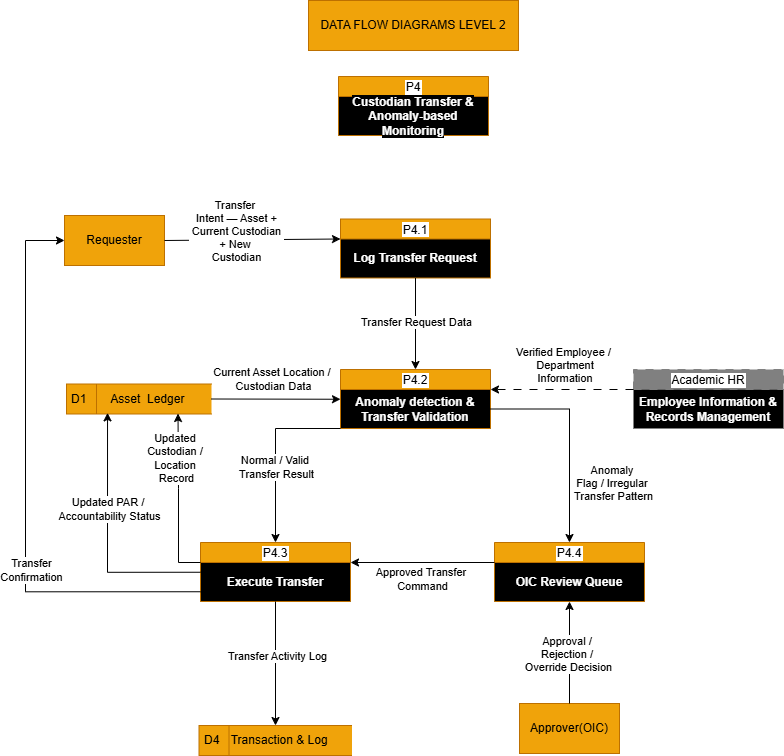

The diagram above was exported from draw.io. Its source (the exported page's mxGraphModel, read from the mxfile embedded in the PNG):
<mxGraphModel dx="1011" dy="501" grid="0" gridSize="10" guides="1" tooltips="1" connect="1" arrows="1" fold="1" page="1" pageScale="1" pageWidth="850" pageHeight="1100" math="0" shadow="0">
  <root>
    <mxCell id="0" />
    <mxCell id="1" parent="0" />
    <mxCell id="7P3fTfeqAieI3tslkC---1" parent="1" style="html=1;dashed=0;whiteSpace=wrap;fillColor=#f0a30a;fontColor=#000000;strokeColor=#BD7000;" value="DATA FLOW DIAGRAMS LEVEL 2" vertex="1">
      <mxGeometry height="50" width="210" x="320" y="22" as="geometry" />
    </mxCell>
    <mxCell id="7P3fTfeqAieI3tslkC---2" parent="1" style="swimlane;fontStyle=0;childLayout=stackLayout;horizontal=1;startSize=20;fillColor=#f0a30a;horizontalStack=0;resizeParent=1;resizeParentMax=0;resizeLast=0;collapsible=0;marginBottom=0;swimlaneFillColor=#000000;labelBackgroundColor=#FFFFFF;fontColor=#000000;strokeColor=#BD7000;" value="P4" vertex="1">
      <mxGeometry height="59" width="150" x="350" y="98" as="geometry" />
    </mxCell>
    <mxCell id="7P3fTfeqAieI3tslkC---3" parent="7P3fTfeqAieI3tslkC---2" style="text;html=1;whiteSpace=wrap;strokeColor=none;fillColor=none;align=center;verticalAlign=middle;rounded=0;" value="&lt;font style=&quot;color: rgb(255, 255, 255); background-color: rgb(0, 0, 0);&quot;&gt;&lt;b&gt;Custodian Transfer &amp;amp; Anomaly-based Monitoring&lt;/b&gt;&lt;/font&gt;" vertex="1">
      <mxGeometry height="39" width="150" y="20" as="geometry" />
    </mxCell>
    <mxCell id="7P3fTfeqAieI3tslkC---4" parent="1" style="html=1;dashed=0;whiteSpace=wrap;fillColor=#f0a30a;fontColor=#000000;strokeColor=#BD7000;" value="Requester" vertex="1">
      <mxGeometry height="50" width="100" x="76" y="237" as="geometry" />
    </mxCell>
    <mxCell id="7P3fTfeqAieI3tslkC---5" parent="1" style="swimlane;fontStyle=0;childLayout=stackLayout;horizontal=1;startSize=20;fillColor=#f0a30a;horizontalStack=0;resizeParent=1;resizeParentMax=0;resizeLast=0;collapsible=0;marginBottom=0;swimlaneFillColor=#000000;labelBackgroundColor=#FFFFFF;fontColor=#000000;strokeColor=#BD7000;" value="P4.1" vertex="1">
      <mxGeometry height="59" width="150" x="352" y="240.5" as="geometry" />
    </mxCell>
    <mxCell id="7P3fTfeqAieI3tslkC---6" parent="7P3fTfeqAieI3tslkC---5" style="text;html=1;whiteSpace=wrap;strokeColor=none;fillColor=none;align=center;verticalAlign=middle;rounded=0;" value="&lt;font style=&quot;color: rgb(255, 255, 255); background-color: rgb(0, 0, 0);&quot;&gt;&lt;b&gt;Log Transfer Request&lt;/b&gt;&lt;/font&gt;" vertex="1">
      <mxGeometry height="39" width="150" y="20" as="geometry" />
    </mxCell>
    <mxCell id="7P3fTfeqAieI3tslkC---7" edge="1" parent="1" source="7P3fTfeqAieI3tslkC---4" style="endArrow=classic;html=1;rounded=0;entryX=0;entryY=0;entryDx=0;entryDy=0;exitX=1;exitY=0.5;exitDx=0;exitDy=0;" target="7P3fTfeqAieI3tslkC---6" value="">
      <mxGeometry height="50" relative="1" width="50" as="geometry">
        <mxPoint x="364" y="197" as="sourcePoint" />
        <mxPoint x="414" y="147" as="targetPoint" />
      </mxGeometry>
    </mxCell>
    <mxCell id="7P3fTfeqAieI3tslkC---8" connectable="0" parent="7P3fTfeqAieI3tslkC---7" style="edgeLabel;html=1;align=center;verticalAlign=middle;resizable=0;points=[];" value="Transfer&amp;nbsp;&lt;div&gt;Intent — Asset +&lt;/div&gt;&lt;div&gt;&amp;nbsp;Current Custodian&amp;nbsp;&lt;/div&gt;&lt;div&gt;+ New&amp;nbsp;&lt;/div&gt;&lt;div&gt;Custodian&lt;/div&gt;" vertex="1">
      <mxGeometry relative="1" x="-0.3966" y="2" as="geometry">
        <mxPoint x="19" y="-7" as="offset" />
      </mxGeometry>
    </mxCell>
    <mxCell id="7P3fTfeqAieI3tslkC---9" parent="1" style="swimlane;fontStyle=0;childLayout=stackLayout;horizontal=1;startSize=20;fillColor=#f0a30a;horizontalStack=0;resizeParent=1;resizeParentMax=0;resizeLast=0;collapsible=0;marginBottom=0;swimlaneFillColor=#000000;labelBackgroundColor=#FFFFFF;fontColor=#000000;strokeColor=#BD7000;" value="P4.2" vertex="1">
      <mxGeometry height="59" width="150" x="352" y="391" as="geometry" />
    </mxCell>
    <mxCell id="7P3fTfeqAieI3tslkC---10" parent="7P3fTfeqAieI3tslkC---9" style="text;html=1;whiteSpace=wrap;strokeColor=none;fillColor=none;align=center;verticalAlign=middle;rounded=0;" value="&lt;font style=&quot;color: rgb(255, 255, 255); background-color: rgb(0, 0, 0);&quot;&gt;&lt;b&gt;Anomaly detection &amp;amp; Transfer Validation&lt;/b&gt;&lt;/font&gt;" vertex="1">
      <mxGeometry height="39" width="150" y="20" as="geometry" />
    </mxCell>
    <mxCell id="7P3fTfeqAieI3tslkC---11" edge="1" parent="1" source="7P3fTfeqAieI3tslkC---6" style="endArrow=classic;html=1;rounded=0;entryX=0.5;entryY=0;entryDx=0;entryDy=0;exitX=0.5;exitY=1;exitDx=0;exitDy=0;" target="7P3fTfeqAieI3tslkC---9" value="">
      <mxGeometry height="50" relative="1" width="50" as="geometry">
        <mxPoint x="329" y="316" as="sourcePoint" />
        <mxPoint x="379" y="266" as="targetPoint" />
      </mxGeometry>
    </mxCell>
    <mxCell id="7P3fTfeqAieI3tslkC---12" connectable="0" parent="7P3fTfeqAieI3tslkC---11" style="edgeLabel;html=1;align=center;verticalAlign=middle;resizable=0;points=[];" value="Transfer Request Data" vertex="1">
      <mxGeometry relative="1" x="-0.0298" as="geometry">
        <mxPoint as="offset" />
      </mxGeometry>
    </mxCell>
    <mxCell id="7P3fTfeqAieI3tslkC---13" parent="1" style="html=1;dashed=0;whiteSpace=wrap;shape=mxgraph.dfd.dataStoreID;align=left;spacingLeft=3;points=[[0,0],[0.5,0],[1,0],[0,0.5],[1,0.5],[0,1],[0.5,1],[1,1]];fillColor=#f0a30a;fontColor=#000000;strokeColor=#BD7000;" value="D1&lt;span style=&quot;white-space: pre;&quot;&gt;&#09;&lt;/span&gt;&amp;nbsp; &amp;nbsp; Asset&amp;nbsp; Ledger" vertex="1">
      <mxGeometry height="30" width="145" x="78" y="405.5" as="geometry" />
    </mxCell>
    <mxCell id="7P3fTfeqAieI3tslkC---14" edge="1" parent="1" source="7P3fTfeqAieI3tslkC---13" style="endArrow=classic;html=1;rounded=0;entryX=0;entryY=0.25;entryDx=0;entryDy=0;exitX=1;exitY=0.5;exitDx=0;exitDy=0;" target="7P3fTfeqAieI3tslkC---10" value="">
      <mxGeometry height="50" relative="1" width="50" as="geometry">
        <mxPoint x="273" y="417" as="sourcePoint" />
        <mxPoint x="524" y="484" as="targetPoint" />
      </mxGeometry>
    </mxCell>
    <mxCell id="7P3fTfeqAieI3tslkC---15" connectable="0" parent="7P3fTfeqAieI3tslkC---14" style="edgeLabel;html=1;align=center;verticalAlign=middle;resizable=0;points=[];" value="Current Asset Location /&amp;nbsp;&lt;div&gt;Custodian Data&lt;/div&gt;" vertex="1">
      <mxGeometry relative="1" x="0.3607" as="geometry">
        <mxPoint x="-26" y="-20" as="offset" />
      </mxGeometry>
    </mxCell>
    <mxCell id="7P3fTfeqAieI3tslkC---16" parent="1" style="swimlane;fontStyle=0;childLayout=stackLayout;horizontal=1;startSize=20;fillColor=#f0a30a;horizontalStack=0;resizeParent=1;resizeParentMax=0;resizeLast=0;collapsible=0;marginBottom=0;swimlaneFillColor=#000000;labelBackgroundColor=#FFFFFF;fontColor=#000000;strokeColor=#BD7000;" value="P4.3" vertex="1">
      <mxGeometry height="59" width="150" x="212" y="564" as="geometry" />
    </mxCell>
    <mxCell id="7P3fTfeqAieI3tslkC---17" parent="7P3fTfeqAieI3tslkC---16" style="text;html=1;whiteSpace=wrap;strokeColor=none;fillColor=none;align=center;verticalAlign=middle;rounded=0;" value="&lt;font style=&quot;color: rgb(255, 255, 255); background-color: rgb(0, 0, 0);&quot;&gt;&lt;b&gt;Execute Transfer&lt;/b&gt;&lt;/font&gt;" vertex="1">
      <mxGeometry height="39" width="150" y="20" as="geometry" />
    </mxCell>
    <mxCell id="7P3fTfeqAieI3tslkC---18" edge="1" parent="1" source="7P3fTfeqAieI3tslkC---10" style="endArrow=classic;html=1;rounded=0;exitX=0;exitY=1;exitDx=0;exitDy=0;entryX=0.5;entryY=0;entryDx=0;entryDy=0;edgeStyle=orthogonalEdgeStyle;" target="7P3fTfeqAieI3tslkC---16" value="">
      <mxGeometry height="50" relative="1" width="50" as="geometry">
        <Array as="points">
          <mxPoint x="287" y="450" />
        </Array>
        <mxPoint x="474" y="534" as="sourcePoint" />
        <mxPoint x="524" y="484" as="targetPoint" />
      </mxGeometry>
    </mxCell>
    <mxCell id="7P3fTfeqAieI3tslkC---19" connectable="0" parent="7P3fTfeqAieI3tslkC---18" style="edgeLabel;html=1;align=center;verticalAlign=middle;resizable=0;points=[];" value="Normal / Valid&amp;nbsp;&lt;div&gt;Transfer Result&lt;/div&gt;" vertex="1">
      <mxGeometry relative="1" x="-0.0127" as="geometry">
        <mxPoint y="15" as="offset" />
      </mxGeometry>
    </mxCell>
    <mxCell id="7P3fTfeqAieI3tslkC---21" parent="1" style="swimlane;fontStyle=0;childLayout=stackLayout;horizontal=1;startSize=20;fillColor=#f0a30a;horizontalStack=0;resizeParent=1;resizeParentMax=0;resizeLast=0;collapsible=0;marginBottom=0;swimlaneFillColor=#000000;labelBackgroundColor=#FFFFFF;fontColor=#000000;strokeColor=#BD7000;" value="P4.4" vertex="1">
      <mxGeometry height="59" width="150" x="506" y="564" as="geometry" />
    </mxCell>
    <mxCell id="7P3fTfeqAieI3tslkC---22" parent="7P3fTfeqAieI3tslkC---21" style="text;html=1;whiteSpace=wrap;strokeColor=none;fillColor=none;align=center;verticalAlign=middle;rounded=0;" value="&lt;font style=&quot;color: rgb(255, 255, 255); background-color: rgb(0, 0, 0);&quot;&gt;&lt;b&gt;OIC Review Queue&lt;/b&gt;&lt;/font&gt;" vertex="1">
      <mxGeometry height="39" width="150" y="20" as="geometry" />
    </mxCell>
    <mxCell id="7P3fTfeqAieI3tslkC---23" edge="1" parent="1" source="7P3fTfeqAieI3tslkC---10" style="endArrow=classic;html=1;rounded=0;exitX=1;exitY=0.5;exitDx=0;exitDy=0;entryX=0.5;entryY=0;entryDx=0;entryDy=0;edgeStyle=orthogonalEdgeStyle;" target="7P3fTfeqAieI3tslkC---21" value="">
      <mxGeometry height="50" relative="1" width="50" as="geometry">
        <mxPoint x="458" y="638" as="sourcePoint" />
        <mxPoint x="508" y="588" as="targetPoint" />
      </mxGeometry>
    </mxCell>
    <mxCell id="7P3fTfeqAieI3tslkC---24" connectable="0" parent="7P3fTfeqAieI3tslkC---23" style="edgeLabel;html=1;align=center;verticalAlign=middle;resizable=0;points=[];" value="Anomaly&amp;nbsp;&lt;div&gt;Flag / Irregular&amp;nbsp;&lt;div&gt;Transfer Pattern&lt;/div&gt;&lt;/div&gt;" vertex="1">
      <mxGeometry relative="1" x="-0.4834" y="-2" as="geometry">
        <mxPoint x="67" y="72" as="offset" />
      </mxGeometry>
    </mxCell>
    <mxCell id="7P3fTfeqAieI3tslkC---25" parent="1" style="html=1;dashed=0;whiteSpace=wrap;fillColor=#f0a30a;fontColor=#000000;strokeColor=#BD7000;" value="Approver(OIC)" vertex="1">
      <mxGeometry height="50" width="100" x="531" y="725" as="geometry" />
    </mxCell>
    <mxCell id="7P3fTfeqAieI3tslkC---26" edge="1" parent="1" source="7P3fTfeqAieI3tslkC---25" style="endArrow=classic;html=1;rounded=0;exitX=0.5;exitY=0;exitDx=0;exitDy=0;entryX=0.5;entryY=1;entryDx=0;entryDy=0;" target="7P3fTfeqAieI3tslkC---22" value="">
      <mxGeometry height="50" relative="1" width="50" as="geometry">
        <mxPoint x="468" y="647" as="sourcePoint" />
        <mxPoint x="518" y="597" as="targetPoint" />
      </mxGeometry>
    </mxCell>
    <mxCell id="7P3fTfeqAieI3tslkC---27" connectable="0" parent="7P3fTfeqAieI3tslkC---26" style="edgeLabel;html=1;align=center;verticalAlign=middle;resizable=0;points=[];" value="Approval /&amp;nbsp;&lt;div&gt;Rejection /&amp;nbsp;&lt;div&gt;Override Decision&lt;/div&gt;&lt;/div&gt;" vertex="1">
      <mxGeometry relative="1" x="-0.3863" y="3" as="geometry">
        <mxPoint x="1" y="-19" as="offset" />
      </mxGeometry>
    </mxCell>
    <mxCell id="7P3fTfeqAieI3tslkC---28" edge="1" parent="1" source="7P3fTfeqAieI3tslkC---22" style="endArrow=classic;html=1;rounded=0;entryX=1;entryY=0;entryDx=0;entryDy=0;exitX=0;exitY=0;exitDx=0;exitDy=0;" target="7P3fTfeqAieI3tslkC---17" value="">
      <mxGeometry height="50" relative="1" width="50" as="geometry">
        <mxPoint x="392" y="660" as="sourcePoint" />
        <mxPoint x="442" y="610" as="targetPoint" />
      </mxGeometry>
    </mxCell>
    <mxCell id="7P3fTfeqAieI3tslkC---29" connectable="0" parent="7P3fTfeqAieI3tslkC---28" style="edgeLabel;html=1;align=center;verticalAlign=middle;resizable=0;points=[];" value="Approved Transfer&amp;nbsp;&lt;div&gt;Command&lt;/div&gt;" vertex="1">
      <mxGeometry relative="1" x="0.4398" y="-4" as="geometry">
        <mxPoint x="31" y="20" as="offset" />
      </mxGeometry>
    </mxCell>
    <mxCell id="7P3fTfeqAieI3tslkC---30" edge="1" parent="1" source="7P3fTfeqAieI3tslkC---17" style="endArrow=classic;html=1;rounded=0;entryX=0.769;entryY=0.983;entryDx=0;entryDy=0;exitX=0;exitY=0;exitDx=0;exitDy=0;edgeStyle=orthogonalEdgeStyle;entryPerimeter=0;" target="7P3fTfeqAieI3tslkC---13" value="">
      <mxGeometry height="50" relative="1" width="50" as="geometry">
        <Array as="points">
          <mxPoint x="190" y="584" />
          <mxPoint x="190" y="510" />
        </Array>
        <mxPoint x="255" y="592" as="sourcePoint" />
        <mxPoint x="305" y="542" as="targetPoint" />
      </mxGeometry>
    </mxCell>
    <mxCell id="7P3fTfeqAieI3tslkC---31" connectable="0" parent="7P3fTfeqAieI3tslkC---30" style="edgeLabel;html=1;align=center;verticalAlign=middle;resizable=0;points=[];" value="Updated&amp;nbsp;&lt;div&gt;Custodian /&amp;nbsp;&lt;div&gt;Location&amp;nbsp;&lt;/div&gt;&lt;div&gt;Record&lt;/div&gt;&lt;/div&gt;" vertex="1">
      <mxGeometry relative="1" x="0.4849" y="2" as="geometry">
        <mxPoint as="offset" />
      </mxGeometry>
    </mxCell>
    <mxCell id="7P3fTfeqAieI3tslkC---32" edge="1" parent="1" source="7P3fTfeqAieI3tslkC---17" style="endArrow=classic;html=1;rounded=0;entryX=0.283;entryY=0.962;entryDx=0;entryDy=0;entryPerimeter=0;exitX=0;exitY=0.25;exitDx=0;exitDy=0;edgeStyle=orthogonalEdgeStyle;" target="7P3fTfeqAieI3tslkC---13" value="">
      <mxGeometry height="50" relative="1" width="50" as="geometry">
        <mxPoint x="258" y="519" as="sourcePoint" />
        <mxPoint x="308" y="469" as="targetPoint" />
      </mxGeometry>
    </mxCell>
    <mxCell id="7P3fTfeqAieI3tslkC---33" connectable="0" parent="7P3fTfeqAieI3tslkC---32" style="edgeLabel;html=1;align=center;verticalAlign=middle;resizable=0;points=[];" value="Updated PAR /&amp;nbsp;&lt;div&gt;Accountability Status&lt;/div&gt;" vertex="1">
      <mxGeometry relative="1" x="0.2394" y="-1" as="geometry">
        <mxPoint as="offset" />
      </mxGeometry>
    </mxCell>
    <mxCell id="7P3fTfeqAieI3tslkC---34" edge="1" parent="1" source="7P3fTfeqAieI3tslkC---17" style="endArrow=classic;html=1;rounded=0;exitX=0;exitY=0.75;exitDx=0;exitDy=0;entryX=0;entryY=0.5;entryDx=0;entryDy=0;edgeStyle=orthogonalEdgeStyle;" target="7P3fTfeqAieI3tslkC---4" value="">
      <mxGeometry height="50" relative="1" width="50" as="geometry">
        <Array as="points">
          <mxPoint x="37" y="613" />
          <mxPoint x="37" y="262" />
        </Array>
        <mxPoint x="242" y="565" as="sourcePoint" />
        <mxPoint x="292" y="515" as="targetPoint" />
      </mxGeometry>
    </mxCell>
    <mxCell id="7P3fTfeqAieI3tslkC---35" connectable="0" parent="7P3fTfeqAieI3tslkC---34" style="edgeLabel;html=1;align=center;verticalAlign=middle;resizable=0;points=[];" value="Transfer&lt;div&gt;Confirmation&lt;/div&gt;" vertex="1">
      <mxGeometry relative="1" x="-0.3023" y="-5" as="geometry">
        <mxPoint as="offset" />
      </mxGeometry>
    </mxCell>
    <mxCell id="7P3fTfeqAieI3tslkC---36" parent="1" style="html=1;dashed=0;whiteSpace=wrap;shape=mxgraph.dfd.dataStoreID;align=left;spacingLeft=3;points=[[0,0],[0.5,0],[1,0],[0,0.5],[1,0.5],[0,1],[0.5,1],[1,1]];fillColor=#f0a30a;fontColor=#000000;strokeColor=#BD7000;" value="D4&lt;span style=&quot;white-space: pre;&quot;&gt;&#09;&lt;/span&gt;Transaction &amp;amp; Log" vertex="1">
      <mxGeometry height="30" width="153" x="210.5" y="747" as="geometry" />
    </mxCell>
    <mxCell id="7P3fTfeqAieI3tslkC---37" edge="1" parent="1" source="7P3fTfeqAieI3tslkC---17" style="endArrow=classic;html=1;rounded=0;entryX=0.5;entryY=0;entryDx=0;entryDy=0;exitX=0.5;exitY=1;exitDx=0;exitDy=0;" target="7P3fTfeqAieI3tslkC---36" value="">
      <mxGeometry height="50" relative="1" width="50" as="geometry">
        <mxPoint x="367" y="681" as="sourcePoint" />
        <mxPoint x="417" y="631" as="targetPoint" />
      </mxGeometry>
    </mxCell>
    <mxCell id="7P3fTfeqAieI3tslkC---38" connectable="0" parent="7P3fTfeqAieI3tslkC---37" style="edgeLabel;html=1;align=center;verticalAlign=middle;resizable=0;points=[];" value="Transfer Activity Log" vertex="1">
      <mxGeometry relative="1" x="-0.1321" y="1" as="geometry">
        <mxPoint as="offset" />
      </mxGeometry>
    </mxCell>
    <mxCell id="e9L0fDk447bZXXYLrrMW-1" parent="1" style="swimlane;fontStyle=0;childLayout=stackLayout;horizontal=1;startSize=20;fillColor=#808080;horizontalStack=0;resizeParent=1;resizeParentMax=0;resizeLast=0;collapsible=0;marginBottom=0;swimlaneFillColor=#000000;labelBackgroundColor=#FFFFFF;fontColor=#000000;strokeColor=#808080;dashed=1;dashPattern=8 8;" value="Academic HR" vertex="1">
      <mxGeometry height="59" width="150" x="645" y="391" as="geometry" />
    </mxCell>
    <mxCell id="e9L0fDk447bZXXYLrrMW-2" parent="e9L0fDk447bZXXYLrrMW-1" style="text;html=1;whiteSpace=wrap;strokeColor=none;fillColor=none;align=center;verticalAlign=middle;rounded=0;" value="&lt;font style=&quot;color: rgb(255, 255, 255); background-color: rgb(0, 0, 0);&quot;&gt;&lt;b&gt;Employee Information &amp;amp; Records Management&lt;/b&gt;&lt;/font&gt;" vertex="1">
      <mxGeometry height="39" width="150" y="20" as="geometry" />
    </mxCell>
    <mxCell id="e9L0fDk447bZXXYLrrMW-3" edge="1" parent="1" source="e9L0fDk447bZXXYLrrMW-2" style="endArrow=classic;html=1;rounded=0;exitX=0;exitY=0;exitDx=0;exitDy=0;entryX=1;entryY=0;entryDx=0;entryDy=0;dashed=1;dashPattern=8 8;" target="7P3fTfeqAieI3tslkC---10" value="">
      <mxGeometry height="50" relative="1" width="50" as="geometry">
        <mxPoint x="501" y="475" as="sourcePoint" />
        <mxPoint x="551" y="425" as="targetPoint" />
      </mxGeometry>
    </mxCell>
    <mxCell id="e9L0fDk447bZXXYLrrMW-4" connectable="0" parent="e9L0fDk447bZXXYLrrMW-3" style="edgeLabel;html=1;align=center;verticalAlign=middle;resizable=0;points=[];" value="Verified Employee /&lt;div&gt;&amp;nbsp;Department&lt;/div&gt;&lt;div&gt;&amp;nbsp;Information&lt;/div&gt;" vertex="1">
      <mxGeometry relative="1" x="-0.0528" y="-1" as="geometry">
        <mxPoint x="-3" y="-24" as="offset" />
      </mxGeometry>
    </mxCell>
  </root>
</mxGraphModel>